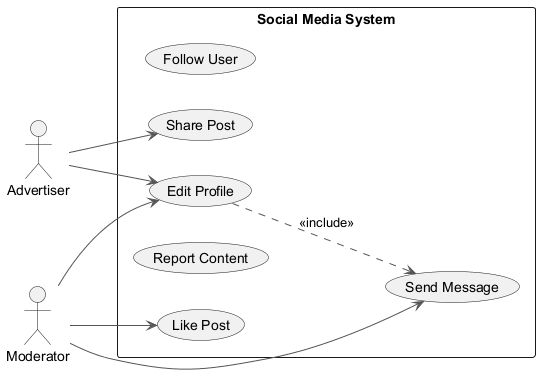

The diagram above was rendered by PlantUML. Its source (embedded in the PNG):
@startuml
skinparam ArrowColor #555555
left to right direction
actor "Advertiser" as Advertiser
actor "Moderator" as Moderator
rectangle "Social Media System" {
  usecase "Follow User" as UC_FollowUser
  usecase "Send Message" as UC_SendMessage
  usecase "Edit Profile" as UC_EditProfile
  usecase "Like Post" as UC_LikePost
  usecase "Report Content" as UC_ReportContent
  usecase "Share Post" as UC_SharePost
}
Advertiser --> UC_SharePost
Advertiser --> UC_EditProfile
Moderator --> UC_SendMessage
Moderator --> UC_EditProfile
Moderator --> UC_LikePost
UC_EditProfile ..> UC_SendMessage : <<include>>
@enduml